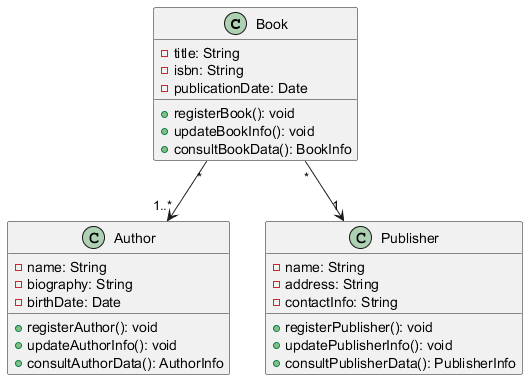

The diagram above was rendered by PlantUML. Its source (embedded in the PNG):
@startuml
class Book {
    - title: String
    - isbn: String
    - publicationDate: Date
    + registerBook(): void
    + updateBookInfo(): void
    + consultBookData(): BookInfo
}

class Author {
    - name: String
    - biography: String
    - birthDate: Date
    + registerAuthor(): void
    + updateAuthorInfo(): void
    + consultAuthorData(): AuthorInfo
}

class Publisher {
    - name: String
    - address: String
    - contactInfo: String
    + registerPublisher(): void
    + updatePublisherInfo(): void
    + consultPublisherData(): PublisherInfo
}

Book "*" --> "1..*" Author
Book "*" --> "1" Publisher
@enduml